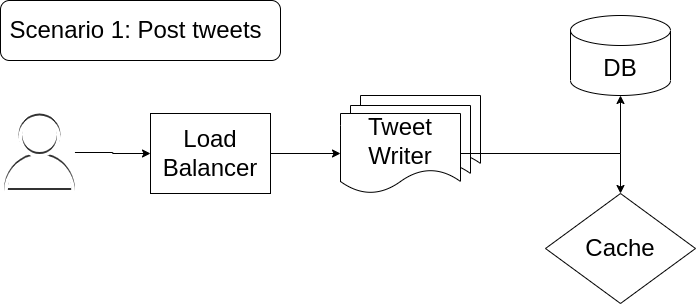

The diagram above was exported from draw.io. Its source (the exported page's mxGraphModel, read from the mxfile embedded in the PNG):
<mxGraphModel dx="1350" dy="744" grid="1" gridSize="10" guides="1" tooltips="1" connect="1" arrows="1" fold="1" page="1" pageScale="1" pageWidth="827" pageHeight="1169" math="0" shadow="0">
  <root>
    <mxCell id="0" />
    <mxCell id="1" parent="0" />
    <mxCell id="UGsmOGOF1CytRYimRWMh-22" value="" style="rounded=1;whiteSpace=wrap;html=1;fontSize=24;fillColor=#FFFFFF;" vertex="1" parent="1">
      <mxGeometry x="40" y="47" width="280" height="60" as="geometry" />
    </mxCell>
    <mxCell id="UGsmOGOF1CytRYimRWMh-6" value="" style="edgeStyle=orthogonalEdgeStyle;rounded=0;orthogonalLoop=1;jettySize=auto;html=1;fontSize=24;" edge="1" parent="1" source="UGsmOGOF1CytRYimRWMh-1" target="UGsmOGOF1CytRYimRWMh-5">
      <mxGeometry relative="1" as="geometry" />
    </mxCell>
    <mxCell id="UGsmOGOF1CytRYimRWMh-1" value="" style="sketch=0;outlineConnect=0;fontColor=#232F3E;gradientColor=none;fillColor=#323232;strokeColor=none;dashed=0;verticalLabelPosition=bottom;verticalAlign=top;align=center;html=1;fontSize=12;fontStyle=0;aspect=fixed;pointerEvents=1;shape=mxgraph.aws4.user;" vertex="1" parent="1">
      <mxGeometry x="40" y="160" width="78" height="78" as="geometry" />
    </mxCell>
    <mxCell id="UGsmOGOF1CytRYimRWMh-14" value="" style="edgeStyle=orthogonalEdgeStyle;rounded=0;orthogonalLoop=1;jettySize=auto;html=1;fontSize=24;" edge="1" parent="1" source="UGsmOGOF1CytRYimRWMh-5" target="UGsmOGOF1CytRYimRWMh-12">
      <mxGeometry relative="1" as="geometry" />
    </mxCell>
    <mxCell id="UGsmOGOF1CytRYimRWMh-5" value="&lt;font style=&quot;font-size: 24px&quot;&gt;Load&lt;br&gt;Balancer&lt;/font&gt;" style="rounded=0;whiteSpace=wrap;html=1;" vertex="1" parent="1">
      <mxGeometry x="190" y="160" width="120" height="80" as="geometry" />
    </mxCell>
    <mxCell id="UGsmOGOF1CytRYimRWMh-13" value="" style="group" vertex="1" connectable="0" parent="1">
      <mxGeometry x="380" y="142" width="150" height="98" as="geometry" />
    </mxCell>
    <mxCell id="UGsmOGOF1CytRYimRWMh-10" value="" style="shape=document;whiteSpace=wrap;html=1;boundedLbl=1;fontSize=24;" vertex="1" parent="UGsmOGOF1CytRYimRWMh-13">
      <mxGeometry x="20" width="120" height="80" as="geometry" />
    </mxCell>
    <mxCell id="UGsmOGOF1CytRYimRWMh-11" value="" style="shape=document;whiteSpace=wrap;html=1;boundedLbl=1;fontSize=24;" vertex="1" parent="UGsmOGOF1CytRYimRWMh-13">
      <mxGeometry x="10" y="10" width="120" height="80" as="geometry" />
    </mxCell>
    <mxCell id="UGsmOGOF1CytRYimRWMh-12" value="Tweet&lt;br&gt;Writer" style="shape=document;whiteSpace=wrap;html=1;boundedLbl=1;fontSize=24;" vertex="1" parent="UGsmOGOF1CytRYimRWMh-13">
      <mxGeometry y="18" width="120" height="80" as="geometry" />
    </mxCell>
    <mxCell id="UGsmOGOF1CytRYimRWMh-16" value="DB" style="shape=cylinder3;whiteSpace=wrap;html=1;boundedLbl=1;backgroundOutline=1;size=15;fontSize=24;" vertex="1" parent="1">
      <mxGeometry x="610" y="62" width="100" height="80" as="geometry" />
    </mxCell>
    <mxCell id="UGsmOGOF1CytRYimRWMh-17" style="edgeStyle=orthogonalEdgeStyle;rounded=0;orthogonalLoop=1;jettySize=auto;html=1;exitX=1;exitY=0.5;exitDx=0;exitDy=0;fontSize=24;" edge="1" parent="1" source="UGsmOGOF1CytRYimRWMh-12" target="UGsmOGOF1CytRYimRWMh-16">
      <mxGeometry relative="1" as="geometry" />
    </mxCell>
    <mxCell id="UGsmOGOF1CytRYimRWMh-18" value="Cache" style="rhombus;whiteSpace=wrap;html=1;fontSize=24;" vertex="1" parent="1">
      <mxGeometry x="585" y="240" width="150" height="110" as="geometry" />
    </mxCell>
    <mxCell id="UGsmOGOF1CytRYimRWMh-20" style="edgeStyle=orthogonalEdgeStyle;rounded=0;orthogonalLoop=1;jettySize=auto;html=1;entryX=0.5;entryY=0;entryDx=0;entryDy=0;fontSize=24;" edge="1" parent="1" source="UGsmOGOF1CytRYimRWMh-12" target="UGsmOGOF1CytRYimRWMh-18">
      <mxGeometry relative="1" as="geometry" />
    </mxCell>
    <mxCell id="UGsmOGOF1CytRYimRWMh-21" value="Scenario 1: Post tweets" style="text;html=1;align=center;verticalAlign=middle;resizable=0;points=[];autosize=1;strokeColor=none;fillColor=none;fontSize=24;" vertex="1" parent="1">
      <mxGeometry x="40" y="62" width="270" height="30" as="geometry" />
    </mxCell>
    <mxCell id="UGsmOGOF1CytRYimRWMh-23" value="" style="sketch=0;outlineConnect=0;fontColor=#232F3E;gradientColor=none;fillColor=#FFFFFF;strokeColor=none;dashed=0;verticalLabelPosition=bottom;verticalAlign=top;align=center;html=1;fontSize=12;fontStyle=0;aspect=fixed;pointerEvents=1;shape=mxgraph.aws4.user;" vertex="1" parent="1">
      <mxGeometry x="40" y="162" width="78" height="78" as="geometry" />
    </mxCell>
  </root>
</mxGraphModel>